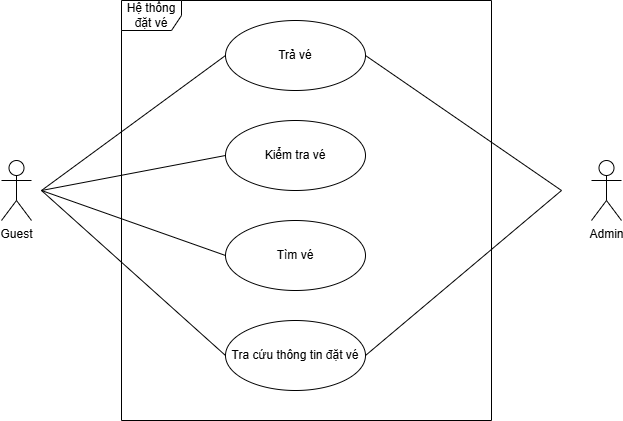

The diagram above was exported from draw.io. Its source (the exported page's mxGraphModel, read from the mxfile embedded in the PNG):
<mxGraphModel dx="1042" dy="527" grid="0" gridSize="10" guides="1" tooltips="1" connect="1" arrows="1" fold="1" page="1" pageScale="1" pageWidth="827" pageHeight="1169" math="0" shadow="0">
  <root>
    <mxCell id="0" />
    <mxCell id="1" parent="0" />
    <mxCell id="i4SE-QvkuNq86YUHPlGc-4" value="Hệ thống đặt vé" style="shape=umlFrame;whiteSpace=wrap;html=1;pointerEvents=0;" parent="1" vertex="1">
      <mxGeometry x="240" y="50" width="370" height="420" as="geometry" />
    </mxCell>
    <mxCell id="i4SE-QvkuNq86YUHPlGc-5" value="Guest" style="shape=umlActor;verticalLabelPosition=bottom;verticalAlign=top;html=1;" parent="1" vertex="1">
      <mxGeometry x="120" y="210" width="30" height="60" as="geometry" />
    </mxCell>
    <mxCell id="i4SE-QvkuNq86YUHPlGc-12" value="Tìm vé" style="ellipse;whiteSpace=wrap;html=1;" parent="1" vertex="1">
      <mxGeometry x="344" y="270" width="140" height="70" as="geometry" />
    </mxCell>
    <mxCell id="i4SE-QvkuNq86YUHPlGc-13" value="Tra cứu thông tin đặt vé" style="ellipse;whiteSpace=wrap;html=1;" parent="1" vertex="1">
      <mxGeometry x="344" y="370" width="140" height="70" as="geometry" />
    </mxCell>
    <mxCell id="i4SE-QvkuNq86YUHPlGc-14" value="Trả vé" style="ellipse;whiteSpace=wrap;html=1;" parent="1" vertex="1">
      <mxGeometry x="344" y="70" width="140" height="70" as="geometry" />
    </mxCell>
    <mxCell id="i4SE-QvkuNq86YUHPlGc-15" value="Kiểm tra vé" style="ellipse;whiteSpace=wrap;html=1;" parent="1" vertex="1">
      <mxGeometry x="344" y="170" width="140" height="70" as="geometry" />
    </mxCell>
    <mxCell id="i4SE-QvkuNq86YUHPlGc-19" value="Admin" style="shape=umlActor;verticalLabelPosition=bottom;verticalAlign=top;html=1;" parent="1" vertex="1">
      <mxGeometry x="710" y="210" width="30" height="60" as="geometry" />
    </mxCell>
    <mxCell id="i4SE-QvkuNq86YUHPlGc-26" value="" style="endArrow=none;html=1;rounded=0;entryX=0;entryY=0.5;entryDx=0;entryDy=0;" parent="1" target="i4SE-QvkuNq86YUHPlGc-15" edge="1">
      <mxGeometry relative="1" as="geometry">
        <mxPoint x="160" y="240" as="sourcePoint" />
        <mxPoint x="310" y="170" as="targetPoint" />
      </mxGeometry>
    </mxCell>
    <mxCell id="i4SE-QvkuNq86YUHPlGc-28" value="" style="endArrow=none;html=1;rounded=0;entryX=0;entryY=0.5;entryDx=0;entryDy=0;" parent="1" target="i4SE-QvkuNq86YUHPlGc-12" edge="1">
      <mxGeometry relative="1" as="geometry">
        <mxPoint x="160" y="240" as="sourcePoint" />
        <mxPoint x="320" y="170" as="targetPoint" />
      </mxGeometry>
    </mxCell>
    <mxCell id="i4SE-QvkuNq86YUHPlGc-29" value="" style="endArrow=none;html=1;rounded=0;entryX=0;entryY=0.5;entryDx=0;entryDy=0;" parent="1" target="i4SE-QvkuNq86YUHPlGc-13" edge="1">
      <mxGeometry relative="1" as="geometry">
        <mxPoint x="160" y="240" as="sourcePoint" />
        <mxPoint x="320" y="169" as="targetPoint" />
      </mxGeometry>
    </mxCell>
    <mxCell id="i4SE-QvkuNq86YUHPlGc-30" value="" style="endArrow=none;html=1;rounded=0;exitX=1;exitY=0.5;exitDx=0;exitDy=0;" parent="1" source="i4SE-QvkuNq86YUHPlGc-13" edge="1">
      <mxGeometry relative="1" as="geometry">
        <mxPoint x="510" y="239.5" as="sourcePoint" />
        <mxPoint x="680" y="240" as="targetPoint" />
      </mxGeometry>
    </mxCell>
    <mxCell id="i4SE-QvkuNq86YUHPlGc-31" value="" style="endArrow=none;html=1;rounded=0;exitX=1;exitY=0.5;exitDx=0;exitDy=0;" parent="1" source="i4SE-QvkuNq86YUHPlGc-14" edge="1">
      <mxGeometry relative="1" as="geometry">
        <mxPoint x="530" y="240" as="sourcePoint" />
        <mxPoint x="680" y="240" as="targetPoint" />
      </mxGeometry>
    </mxCell>
    <mxCell id="i4SE-QvkuNq86YUHPlGc-33" value="" style="endArrow=none;html=1;rounded=0;exitX=0;exitY=0.5;exitDx=0;exitDy=0;" parent="1" source="i4SE-QvkuNq86YUHPlGc-14" edge="1">
      <mxGeometry relative="1" as="geometry">
        <mxPoint x="280" y="258.46153846153845" as="sourcePoint" />
        <mxPoint x="160" y="240" as="targetPoint" />
      </mxGeometry>
    </mxCell>
  </root>
</mxGraphModel>